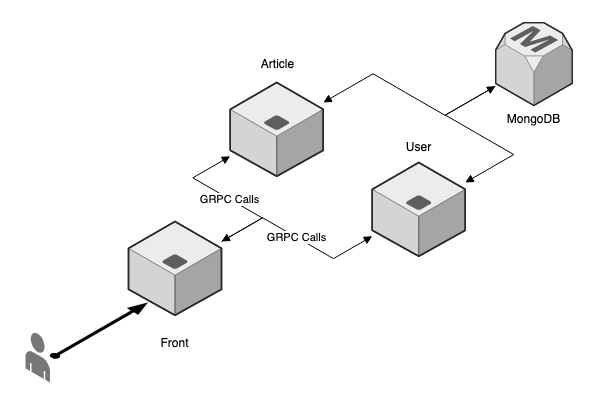

The diagram above was exported from draw.io. Its source (the exported page's mxGraphModel, read from the mxfile embedded in the PNG):
<mxGraphModel dx="1426" dy="744" grid="1" gridSize="10" guides="1" tooltips="1" connect="1" arrows="1" fold="1" page="1" pageScale="1" pageWidth="600" pageHeight="400" math="0" shadow="0">
  <root>
    <mxCell id="0" />
    <mxCell id="1" parent="0" />
    <mxCell id="EezQpfpBR215hRXfpzTa-1" value="" style="verticalLabelPosition=bottom;html=1;verticalAlign=top;strokeWidth=1;align=center;outlineConnect=0;dashed=0;outlineConnect=0;shape=mxgraph.aws3d.application_server;fillColor=#ECECEC;strokeColor=#5E5E5E;aspect=fixed;" parent="1" vertex="1">
      <mxGeometry x="128" y="221" width="93" height="93.76" as="geometry" />
    </mxCell>
    <mxCell id="EezQpfpBR215hRXfpzTa-3" value="" style="verticalLabelPosition=bottom;html=1;verticalAlign=top;strokeWidth=1;align=center;outlineConnect=0;dashed=0;outlineConnect=0;shape=mxgraph.aws3d.application_server;fillColor=#ECECEC;strokeColor=#5E5E5E;aspect=fixed;" parent="1" vertex="1">
      <mxGeometry x="371.76" y="162" width="93" height="93.76" as="geometry" />
    </mxCell>
    <mxCell id="EezQpfpBR215hRXfpzTa-4" value="" style="verticalLabelPosition=bottom;html=1;verticalAlign=top;strokeWidth=1;align=center;outlineConnect=0;dashed=0;outlineConnect=0;shape=mxgraph.aws3d.application_server;fillColor=#ECECEC;strokeColor=#5E5E5E;aspect=fixed;" parent="1" vertex="1">
      <mxGeometry x="229.75" y="82" width="93" height="93.76" as="geometry" />
    </mxCell>
    <mxCell id="EezQpfpBR215hRXfpzTa-6" value="MongoDB" style="verticalLabelPosition=bottom;html=1;verticalAlign=top;strokeWidth=1;align=center;outlineConnect=0;dashed=0;outlineConnect=0;shape=mxgraph.aws3d.rdsMaster;fillColor=#ECECEC;strokeColor=#5E5E5E;aspect=fixed;" parent="1" vertex="1">
      <mxGeometry x="495" y="22" width="76.76" height="83" as="geometry" />
    </mxCell>
    <mxCell id="EezQpfpBR215hRXfpzTa-7" value="" style="verticalLabelPosition=bottom;html=1;verticalAlign=top;strokeWidth=1;align=center;outlineConnect=0;dashed=0;outlineConnect=0;shape=mxgraph.aws3d.end_user;strokeColor=none;fillColor=#777777;aspect=fixed;" parent="1" vertex="1">
      <mxGeometry x="25" y="332" width="24.39" height="50" as="geometry" />
    </mxCell>
    <mxCell id="EezQpfpBR215hRXfpzTa-8" value="" style="verticalLabelPosition=bottom;html=1;verticalAlign=top;strokeWidth=0;align=center;outlineConnect=0;dashed=0;outlineConnect=0;shape=mxgraph.aws3d.arrowNE;fillColor=#000000;aspect=fixed;" parent="1" vertex="1">
      <mxGeometry x="49.389999999999986" y="302" width="98" height="56" as="geometry" />
    </mxCell>
    <mxCell id="EezQpfpBR215hRXfpzTa-9" value="Front" style="text;html=1;strokeColor=none;fillColor=none;align=center;verticalAlign=middle;whiteSpace=wrap;rounded=0;" parent="1" vertex="1">
      <mxGeometry x="119.25" y="328" width="110.5" height="30" as="geometry" />
    </mxCell>
    <mxCell id="EezQpfpBR215hRXfpzTa-10" value="Article" style="text;html=1;strokeColor=none;fillColor=none;align=center;verticalAlign=middle;whiteSpace=wrap;rounded=0;" parent="1" vertex="1">
      <mxGeometry x="222" y="49" width="110.5" height="30" as="geometry" />
    </mxCell>
    <mxCell id="EezQpfpBR215hRXfpzTa-11" value="User" style="text;html=1;strokeColor=none;fillColor=none;align=center;verticalAlign=middle;whiteSpace=wrap;rounded=0;" parent="1" vertex="1">
      <mxGeometry x="363.01" y="132" width="110.5" height="30" as="geometry" />
    </mxCell>
    <mxCell id="EezQpfpBR215hRXfpzTa-12" value="GRPC Calls" style="edgeStyle=isometricEdgeStyle;endArrow=block;html=1;elbow=horizontal;rounded=0;endFill=1;" parent="1" source="EezQpfpBR215hRXfpzTa-1" target="EezQpfpBR215hRXfpzTa-3" edge="1">
      <mxGeometry width="50" height="100" relative="1" as="geometry">
        <mxPoint x="235" y="282" as="sourcePoint" />
        <mxPoint x="335" y="382" as="targetPoint" />
        <Array as="points">
          <mxPoint x="305" y="242" />
        </Array>
      </mxGeometry>
    </mxCell>
    <mxCell id="EezQpfpBR215hRXfpzTa-13" value="GRPC Calls" style="edgeStyle=isometricEdgeStyle;endArrow=block;html=1;elbow=horizontal;rounded=0;endFill=1;startArrow=block;startFill=1;" parent="1" source="EezQpfpBR215hRXfpzTa-1" target="EezQpfpBR215hRXfpzTa-4" edge="1">
      <mxGeometry width="50" height="100" relative="1" as="geometry">
        <mxPoint x="15.490000000000009" y="185.08321248268254" as="sourcePoint" />
        <mxPoint x="235" y="162" as="targetPoint" />
        <Array as="points">
          <mxPoint x="235" y="202" />
        </Array>
      </mxGeometry>
    </mxCell>
    <mxCell id="EezQpfpBR215hRXfpzTa-14" value="" style="edgeStyle=isometricEdgeStyle;endArrow=none;html=1;rounded=0;endFill=0;startArrow=block;startFill=1;" parent="1" source="EezQpfpBR215hRXfpzTa-3" target="EezQpfpBR215hRXfpzTa-6" edge="1">
      <mxGeometry width="50" height="100" relative="1" as="geometry">
        <mxPoint x="375" y="282" as="sourcePoint" />
        <mxPoint x="425" y="182" as="targetPoint" />
        <Array as="points">
          <mxPoint x="475" y="132" />
        </Array>
      </mxGeometry>
    </mxCell>
    <mxCell id="EezQpfpBR215hRXfpzTa-15" value="" style="edgeStyle=isometricEdgeStyle;endArrow=block;html=1;rounded=0;endFill=1;startArrow=block;startFill=1;" parent="1" source="EezQpfpBR215hRXfpzTa-4" target="EezQpfpBR215hRXfpzTa-6" edge="1">
      <mxGeometry width="50" height="100" relative="1" as="geometry">
        <mxPoint x="474.76" y="192.03321248268242" as="sourcePoint" />
        <mxPoint x="505" y="95.6587033314978" as="targetPoint" />
        <Array as="points">
          <mxPoint x="405" y="92" />
        </Array>
      </mxGeometry>
    </mxCell>
  </root>
</mxGraphModel>